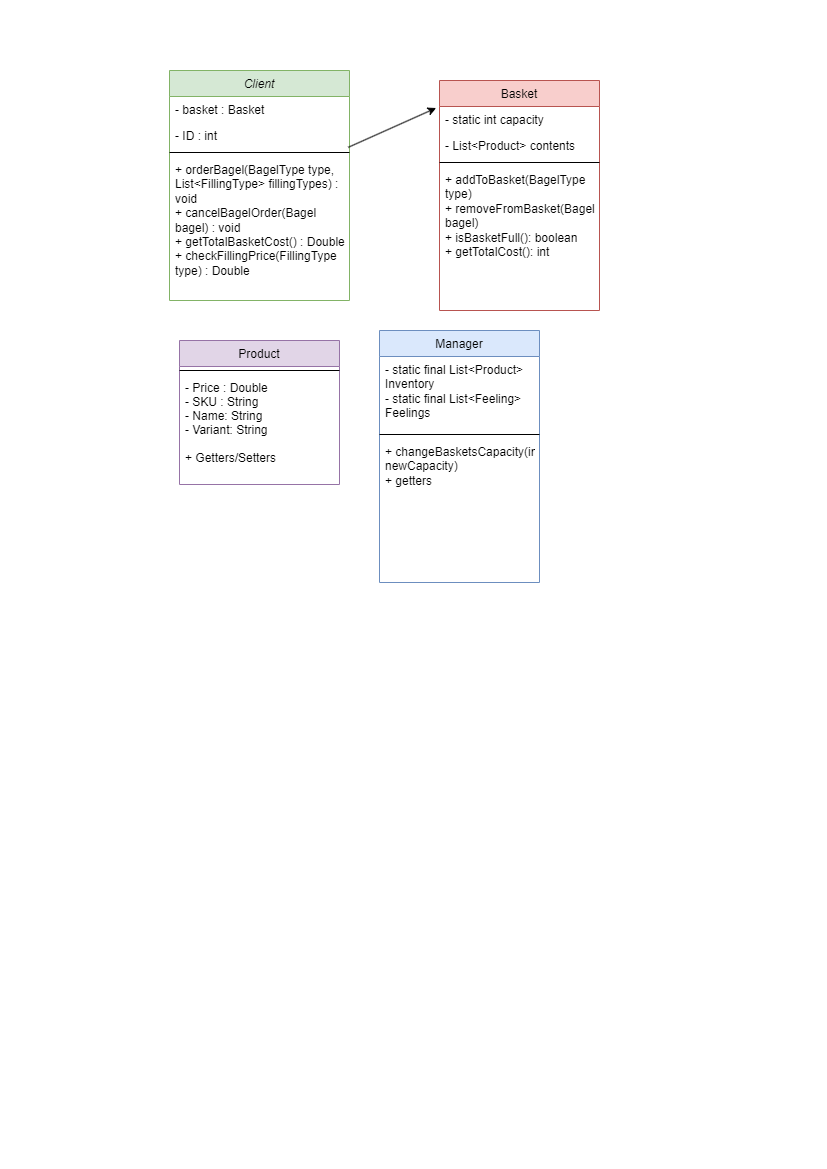

The diagram above was exported from draw.io. Its source (the exported page's mxGraphModel, read from the mxfile embedded in the PNG):
<mxGraphModel dx="448" dy="696" grid="1" gridSize="10" guides="1" tooltips="1" connect="1" arrows="1" fold="1" page="1" pageScale="1" pageWidth="827" pageHeight="1169" math="0" shadow="0">
  <root>
    <mxCell id="WIyWlLk6GJQsqaUBKTNV-0" />
    <mxCell id="WIyWlLk6GJQsqaUBKTNV-1" parent="WIyWlLk6GJQsqaUBKTNV-0" />
    <mxCell id="zkfFHV4jXpPFQw0GAbJ--0" value="Client" style="swimlane;fontStyle=2;align=center;verticalAlign=top;childLayout=stackLayout;horizontal=1;startSize=26;horizontalStack=0;resizeParent=1;resizeLast=0;collapsible=1;marginBottom=0;rounded=0;shadow=0;strokeWidth=1;fillColor=#d5e8d4;strokeColor=#82b366;" parent="WIyWlLk6GJQsqaUBKTNV-1" vertex="1">
      <mxGeometry x="170" y="70" width="180" height="230" as="geometry">
        <mxRectangle x="230" y="140" width="160" height="26" as="alternateBounds" />
      </mxGeometry>
    </mxCell>
    <mxCell id="zkfFHV4jXpPFQw0GAbJ--1" value="- basket : Basket" style="text;align=left;verticalAlign=top;spacingLeft=4;spacingRight=4;overflow=hidden;rotatable=0;points=[[0,0.5],[1,0.5]];portConstraint=eastwest;" parent="zkfFHV4jXpPFQw0GAbJ--0" vertex="1">
      <mxGeometry y="26" width="180" height="26" as="geometry" />
    </mxCell>
    <mxCell id="zkfFHV4jXpPFQw0GAbJ--2" value="- ID : int" style="text;align=left;verticalAlign=top;spacingLeft=4;spacingRight=4;overflow=hidden;rotatable=0;points=[[0,0.5],[1,0.5]];portConstraint=eastwest;rounded=0;shadow=0;html=0;" parent="zkfFHV4jXpPFQw0GAbJ--0" vertex="1">
      <mxGeometry y="52" width="180" height="26" as="geometry" />
    </mxCell>
    <mxCell id="zkfFHV4jXpPFQw0GAbJ--4" value="" style="line;html=1;strokeWidth=1;align=left;verticalAlign=middle;spacingTop=-1;spacingLeft=3;spacingRight=3;rotatable=0;labelPosition=right;points=[];portConstraint=eastwest;" parent="zkfFHV4jXpPFQw0GAbJ--0" vertex="1">
      <mxGeometry y="78" width="180" height="8" as="geometry" />
    </mxCell>
    <mxCell id="zkfFHV4jXpPFQw0GAbJ--5" value="+ orderBagel(BagelType type, List&lt;FillingType&gt; fillingTypes) : void&#10;+ cancelBagelOrder(Bagel bagel) : void&#10;+ getTotalBasketCost() : Double&#10;+ checkFillingPrice(FillingType type) : Double" style="text;align=left;verticalAlign=top;spacingLeft=4;spacingRight=4;overflow=hidden;rotatable=0;points=[[0,0.5],[1,0.5]];portConstraint=eastwest;whiteSpace=wrap;" parent="zkfFHV4jXpPFQw0GAbJ--0" vertex="1">
      <mxGeometry y="86" width="180" height="144" as="geometry" />
    </mxCell>
    <mxCell id="zkfFHV4jXpPFQw0GAbJ--17" value="Basket" style="swimlane;fontStyle=0;align=center;verticalAlign=top;childLayout=stackLayout;horizontal=1;startSize=26;horizontalStack=0;resizeParent=1;resizeLast=0;collapsible=1;marginBottom=0;rounded=0;shadow=0;strokeWidth=1;fillColor=#f8cecc;strokeColor=#b85450;" parent="WIyWlLk6GJQsqaUBKTNV-1" vertex="1">
      <mxGeometry x="440" y="80" width="160" height="230" as="geometry">
        <mxRectangle x="550" y="140" width="160" height="26" as="alternateBounds" />
      </mxGeometry>
    </mxCell>
    <mxCell id="zkfFHV4jXpPFQw0GAbJ--18" value="- static int capacity" style="text;align=left;verticalAlign=top;spacingLeft=4;spacingRight=4;overflow=hidden;rotatable=0;points=[[0,0.5],[1,0.5]];portConstraint=eastwest;" parent="zkfFHV4jXpPFQw0GAbJ--17" vertex="1">
      <mxGeometry y="26" width="160" height="26" as="geometry" />
    </mxCell>
    <mxCell id="zkfFHV4jXpPFQw0GAbJ--19" value="- List&lt;Product&gt; contents" style="text;align=left;verticalAlign=top;spacingLeft=4;spacingRight=4;overflow=hidden;rotatable=0;points=[[0,0.5],[1,0.5]];portConstraint=eastwest;rounded=0;shadow=0;html=0;" parent="zkfFHV4jXpPFQw0GAbJ--17" vertex="1">
      <mxGeometry y="52" width="160" height="26" as="geometry" />
    </mxCell>
    <mxCell id="zkfFHV4jXpPFQw0GAbJ--23" value="" style="line;html=1;strokeWidth=1;align=left;verticalAlign=middle;spacingTop=-1;spacingLeft=3;spacingRight=3;rotatable=0;labelPosition=right;points=[];portConstraint=eastwest;" parent="zkfFHV4jXpPFQw0GAbJ--17" vertex="1">
      <mxGeometry y="78" width="160" height="8" as="geometry" />
    </mxCell>
    <mxCell id="zkfFHV4jXpPFQw0GAbJ--24" value="+ addToBasket(BagelType type)&#10;+ removeFromBasket(Bagel bagel)&#10;+ isBasketFull(): boolean&#10;+ getTotalCost(): int" style="text;align=left;verticalAlign=top;spacingLeft=4;spacingRight=4;overflow=hidden;rotatable=0;points=[[0,0.5],[1,0.5]];portConstraint=eastwest;whiteSpace=wrap;" parent="zkfFHV4jXpPFQw0GAbJ--17" vertex="1">
      <mxGeometry y="86" width="160" height="144" as="geometry" />
    </mxCell>
    <mxCell id="sLlg3utDV8HpLrNLijZf-5" value="Product" style="swimlane;fontStyle=0;align=center;verticalAlign=top;childLayout=stackLayout;horizontal=1;startSize=26;horizontalStack=0;resizeParent=1;resizeLast=0;collapsible=1;marginBottom=0;rounded=0;shadow=0;strokeWidth=1;fillColor=#e1d5e7;strokeColor=#9673a6;" vertex="1" parent="WIyWlLk6GJQsqaUBKTNV-1">
      <mxGeometry x="180" y="340" width="160" height="144" as="geometry">
        <mxRectangle x="130" y="380" width="160" height="26" as="alternateBounds" />
      </mxGeometry>
    </mxCell>
    <mxCell id="sLlg3utDV8HpLrNLijZf-8" value="" style="line;html=1;strokeWidth=1;align=left;verticalAlign=middle;spacingTop=-1;spacingLeft=3;spacingRight=3;rotatable=0;labelPosition=right;points=[];portConstraint=eastwest;" vertex="1" parent="sLlg3utDV8HpLrNLijZf-5">
      <mxGeometry y="26" width="160" height="8" as="geometry" />
    </mxCell>
    <mxCell id="sLlg3utDV8HpLrNLijZf-10" value="- Price : Double&#10;- SKU : String&#10;- Name: String&#10;- Variant: String&#10;&#10;+ Getters/Setters" style="text;align=left;verticalAlign=top;spacingLeft=4;spacingRight=4;overflow=hidden;rotatable=0;points=[[0,0.5],[1,0.5]];portConstraint=eastwest;" vertex="1" parent="sLlg3utDV8HpLrNLijZf-5">
      <mxGeometry y="34" width="160" height="106" as="geometry" />
    </mxCell>
    <mxCell id="sLlg3utDV8HpLrNLijZf-11" value="" style="endArrow=classic;html=1;rounded=0;exitX=0.993;exitY=0.955;exitDx=0;exitDy=0;exitPerimeter=0;entryX=-0.021;entryY=0.058;entryDx=0;entryDy=0;entryPerimeter=0;" edge="1" parent="WIyWlLk6GJQsqaUBKTNV-1" source="zkfFHV4jXpPFQw0GAbJ--2" target="zkfFHV4jXpPFQw0GAbJ--18">
      <mxGeometry width="50" height="50" relative="1" as="geometry">
        <mxPoint x="370" y="250" as="sourcePoint" />
        <mxPoint x="420" y="200" as="targetPoint" />
      </mxGeometry>
    </mxCell>
    <mxCell id="sLlg3utDV8HpLrNLijZf-12" value="Manager" style="swimlane;fontStyle=0;align=center;verticalAlign=top;childLayout=stackLayout;horizontal=1;startSize=26;horizontalStack=0;resizeParent=1;resizeLast=0;collapsible=1;marginBottom=0;rounded=0;shadow=0;strokeWidth=1;fillColor=#dae8fc;strokeColor=#6c8ebf;" vertex="1" parent="WIyWlLk6GJQsqaUBKTNV-1">
      <mxGeometry x="380" y="330" width="160" height="252" as="geometry">
        <mxRectangle x="550" y="140" width="160" height="26" as="alternateBounds" />
      </mxGeometry>
    </mxCell>
    <mxCell id="sLlg3utDV8HpLrNLijZf-13" value="- static final List&lt;Product&gt; Inventory&#10;- static final List&lt;Feeling&gt;&#10;Feelings" style="text;align=left;verticalAlign=top;spacingLeft=4;spacingRight=4;overflow=hidden;rotatable=0;points=[[0,0.5],[1,0.5]];portConstraint=eastwest;whiteSpace=wrap;" vertex="1" parent="sLlg3utDV8HpLrNLijZf-12">
      <mxGeometry y="26" width="160" height="74" as="geometry" />
    </mxCell>
    <mxCell id="sLlg3utDV8HpLrNLijZf-15" value="" style="line;html=1;strokeWidth=1;align=left;verticalAlign=middle;spacingTop=-1;spacingLeft=3;spacingRight=3;rotatable=0;labelPosition=right;points=[];portConstraint=eastwest;" vertex="1" parent="sLlg3utDV8HpLrNLijZf-12">
      <mxGeometry y="100" width="160" height="8" as="geometry" />
    </mxCell>
    <mxCell id="sLlg3utDV8HpLrNLijZf-16" value="+ changeBasketsCapacity(int newCapacity)&#10;+ getters" style="text;align=left;verticalAlign=top;spacingLeft=4;spacingRight=4;overflow=hidden;rotatable=0;points=[[0,0.5],[1,0.5]];portConstraint=eastwest;whiteSpace=wrap;" vertex="1" parent="sLlg3utDV8HpLrNLijZf-12">
      <mxGeometry y="108" width="160" height="144" as="geometry" />
    </mxCell>
  </root>
</mxGraphModel>